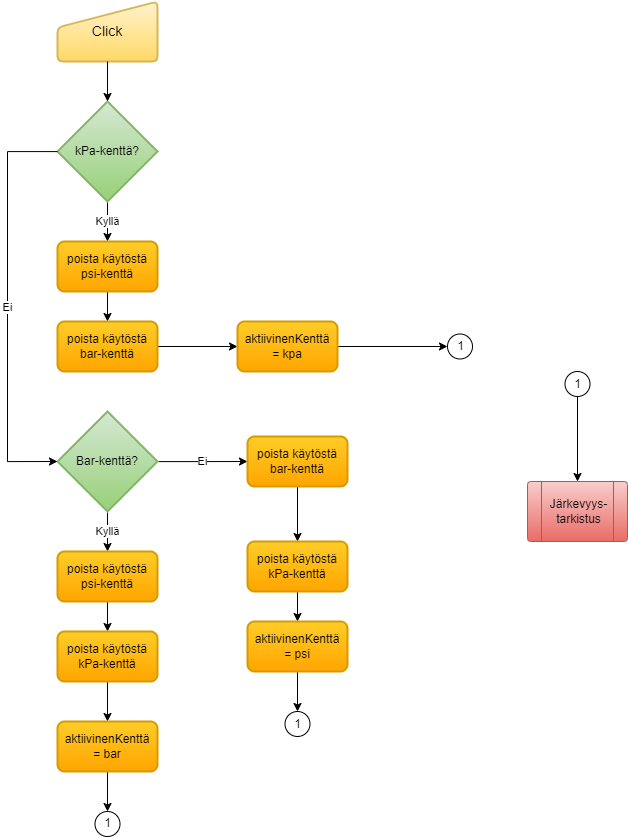

The diagram above was exported from draw.io. Its source (the exported page's mxGraphModel, read from the mxfile embedded in the PNG):
<mxGraphModel dx="1444" dy="1025" grid="1" gridSize="10" guides="1" tooltips="1" connect="1" arrows="1" fold="1" page="1" pageScale="1" pageWidth="1654" pageHeight="1169" math="0" shadow="0">
  <root>
    <mxCell id="0" />
    <mxCell id="1" parent="0" />
    <mxCell id="2" value="Click" style="html=1;strokeWidth=2;shape=manualInput;whiteSpace=wrap;rounded=1;size=26;arcSize=11;fontSize=14;fillColor=#fff2cc;gradientColor=#ffd966;strokeColor=#d6b656;" vertex="1" parent="1">
      <mxGeometry x="230" y="40" width="100" height="60" as="geometry" />
    </mxCell>
    <mxCell id="3" value="Kyllä" style="edgeStyle=orthogonalEdgeStyle;rounded=0;orthogonalLoop=1;jettySize=auto;html=1;exitX=0.5;exitY=1;exitDx=0;exitDy=0;exitPerimeter=0;entryX=0.5;entryY=0;entryDx=0;entryDy=0;" edge="1" source="4" target="6" parent="1">
      <mxGeometry relative="1" as="geometry" />
    </mxCell>
    <mxCell id="4" value="kPa-kenttä?" style="strokeWidth=2;html=1;shape=mxgraph.flowchart.decision;whiteSpace=wrap;fillColor=#d5e8d4;gradientColor=#97d077;strokeColor=#82b366;" vertex="1" parent="1">
      <mxGeometry x="230" y="140" width="100" height="100" as="geometry" />
    </mxCell>
    <mxCell id="5" style="edgeStyle=orthogonalEdgeStyle;rounded=0;orthogonalLoop=1;jettySize=auto;html=1;" edge="1" source="6" target="8" parent="1">
      <mxGeometry relative="1" as="geometry" />
    </mxCell>
    <mxCell id="6" value="poista käytöstä psi-kenttä" style="rounded=1;whiteSpace=wrap;html=1;absoluteArcSize=1;arcSize=14;strokeWidth=2;fillColor=#ffcd28;gradientColor=#ffa500;strokeColor=#d79b00;" vertex="1" parent="1">
      <mxGeometry x="230" y="280" width="100" height="50" as="geometry" />
    </mxCell>
    <mxCell id="7" value="" style="edgeStyle=orthogonalEdgeStyle;rounded=0;orthogonalLoop=1;jettySize=auto;html=1;fontFamily=Helvetica;fontSize=12;fontColor=default;" edge="1" source="8" target="29" parent="1">
      <mxGeometry relative="1" as="geometry" />
    </mxCell>
    <mxCell id="8" value="poista käytöstä bar-kenttä" style="rounded=1;whiteSpace=wrap;html=1;absoluteArcSize=1;arcSize=14;strokeWidth=2;fillColor=#ffcd28;gradientColor=#ffa500;strokeColor=#d79b00;" vertex="1" parent="1">
      <mxGeometry x="230" y="360" width="100" height="50" as="geometry" />
    </mxCell>
    <mxCell id="9" style="edgeStyle=orthogonalEdgeStyle;rounded=0;orthogonalLoop=1;jettySize=auto;html=1;entryX=0.5;entryY=0;entryDx=0;entryDy=0;entryPerimeter=0;" edge="1" source="2" target="4" parent="1">
      <mxGeometry relative="1" as="geometry" />
    </mxCell>
    <mxCell id="10" value="Kyllä" style="edgeStyle=orthogonalEdgeStyle;rounded=0;orthogonalLoop=1;jettySize=auto;html=1;" edge="1" source="12" target="15" parent="1">
      <mxGeometry relative="1" as="geometry" />
    </mxCell>
    <mxCell id="11" value="Ei" style="edgeStyle=orthogonalEdgeStyle;rounded=0;orthogonalLoop=1;jettySize=auto;html=1;" edge="1" source="12" parent="1">
      <mxGeometry relative="1" as="geometry">
        <mxPoint x="420" y="500" as="targetPoint" />
      </mxGeometry>
    </mxCell>
    <mxCell id="12" value="Bar-kenttä?" style="strokeWidth=2;html=1;shape=mxgraph.flowchart.decision;whiteSpace=wrap;fillColor=#d5e8d4;gradientColor=#97d077;strokeColor=#82b366;" vertex="1" parent="1">
      <mxGeometry x="230" y="450" width="100" height="100" as="geometry" />
    </mxCell>
    <mxCell id="13" value="Ei" style="edgeStyle=orthogonalEdgeStyle;rounded=0;orthogonalLoop=1;jettySize=auto;html=1;entryX=0;entryY=0.5;entryDx=0;entryDy=0;entryPerimeter=0;" edge="1" source="4" target="12" parent="1">
      <mxGeometry relative="1" as="geometry">
        <Array as="points">
          <mxPoint x="180" y="190" />
          <mxPoint x="180" y="500" />
        </Array>
      </mxGeometry>
    </mxCell>
    <mxCell id="14" value="" style="edgeStyle=orthogonalEdgeStyle;rounded=0;orthogonalLoop=1;jettySize=auto;html=1;" edge="1" source="15" target="17" parent="1">
      <mxGeometry relative="1" as="geometry" />
    </mxCell>
    <mxCell id="15" value="poista käytöstä psi-kenttä" style="rounded=1;whiteSpace=wrap;html=1;absoluteArcSize=1;arcSize=14;strokeWidth=2;fillColor=#ffcd28;gradientColor=#ffa500;strokeColor=#d79b00;" vertex="1" parent="1">
      <mxGeometry x="230" y="590" width="100" height="50" as="geometry" />
    </mxCell>
    <mxCell id="16" value="" style="edgeStyle=orthogonalEdgeStyle;rounded=0;orthogonalLoop=1;jettySize=auto;html=1;fontFamily=Helvetica;fontSize=12;fontColor=default;" edge="1" source="17" target="31" parent="1">
      <mxGeometry relative="1" as="geometry" />
    </mxCell>
    <mxCell id="17" value="poista käytöstä kPa-kenttä" style="rounded=1;whiteSpace=wrap;html=1;absoluteArcSize=1;arcSize=14;strokeWidth=2;fillColor=#ffcd28;gradientColor=#ffa500;strokeColor=#d79b00;" vertex="1" parent="1">
      <mxGeometry x="230" y="670" width="100" height="50" as="geometry" />
    </mxCell>
    <mxCell id="18" style="edgeStyle=orthogonalEdgeStyle;rounded=0;orthogonalLoop=1;jettySize=auto;html=1;entryX=0.5;entryY=0;entryDx=0;entryDy=0;" edge="1" source="19" target="21" parent="1">
      <mxGeometry relative="1" as="geometry" />
    </mxCell>
    <mxCell id="19" value="poista käytöstä bar-kenttä" style="rounded=1;whiteSpace=wrap;html=1;absoluteArcSize=1;arcSize=14;strokeWidth=2;fillColor=#ffcd28;gradientColor=#ffa500;strokeColor=#d79b00;" vertex="1" parent="1">
      <mxGeometry x="420" y="475" width="100" height="50" as="geometry" />
    </mxCell>
    <mxCell id="20" value="" style="edgeStyle=orthogonalEdgeStyle;rounded=0;orthogonalLoop=1;jettySize=auto;html=1;fontFamily=Helvetica;fontSize=12;fontColor=default;" edge="1" source="21" target="33" parent="1">
      <mxGeometry relative="1" as="geometry" />
    </mxCell>
    <mxCell id="21" value="poista käytöstä kPa-kenttä" style="rounded=1;whiteSpace=wrap;html=1;absoluteArcSize=1;arcSize=14;strokeWidth=2;fillColor=#ffcd28;gradientColor=#ffa500;strokeColor=#d79b00;" vertex="1" parent="1">
      <mxGeometry x="420" y="580" width="100" height="50" as="geometry" />
    </mxCell>
    <mxCell id="22" value="1" style="verticalLabelPosition=middle;verticalAlign=middle;html=1;shape=mxgraph.flowchart.on-page_reference;labelPosition=center;align=center;" vertex="1" parent="1">
      <mxGeometry x="620" y="372.5" width="25" height="25" as="geometry" />
    </mxCell>
    <mxCell id="23" value="1" style="verticalLabelPosition=middle;verticalAlign=middle;html=1;shape=mxgraph.flowchart.on-page_reference;labelPosition=center;align=center;" vertex="1" parent="1">
      <mxGeometry x="267.5" y="850" width="25" height="25" as="geometry" />
    </mxCell>
    <mxCell id="24" value="1" style="verticalLabelPosition=middle;verticalAlign=middle;html=1;shape=mxgraph.flowchart.on-page_reference;labelPosition=center;align=center;" vertex="1" parent="1">
      <mxGeometry x="457.5" y="750" width="25" height="25" as="geometry" />
    </mxCell>
    <UserObject label="Järkevyys-tarkistus" link="data:page/id,xpsiQFxIqrQWSGGqa2Yp" id="25">
      <mxCell style="verticalLabelPosition=middle;verticalAlign=middle;html=1;shape=process;whiteSpace=wrap;rounded=1;size=0.14;arcSize=6;labelPosition=center;align=center;fillColor=#f8cecc;gradientColor=#ea6b66;strokeColor=#b85450;" vertex="1" parent="1">
        <mxGeometry x="700" y="520" width="100" height="60" as="geometry" />
      </mxCell>
    </UserObject>
    <mxCell id="26" value="" style="edgeStyle=orthogonalEdgeStyle;rounded=0;orthogonalLoop=1;jettySize=auto;html=1;" edge="1" source="27" target="25" parent="1">
      <mxGeometry relative="1" as="geometry" />
    </mxCell>
    <mxCell id="27" value="1" style="verticalLabelPosition=middle;verticalAlign=middle;html=1;shape=mxgraph.flowchart.on-page_reference;labelPosition=center;align=center;" vertex="1" parent="1">
      <mxGeometry x="737.5" y="410" width="25" height="25" as="geometry" />
    </mxCell>
    <mxCell id="28" value="" style="edgeStyle=orthogonalEdgeStyle;rounded=0;orthogonalLoop=1;jettySize=auto;html=1;fontFamily=Helvetica;fontSize=12;fontColor=default;" edge="1" source="29" target="22" parent="1">
      <mxGeometry relative="1" as="geometry" />
    </mxCell>
    <mxCell id="29" value="aktiivinenKenttä&lt;div&gt;= kpa&lt;/div&gt;" style="rounded=1;whiteSpace=wrap;html=1;absoluteArcSize=1;arcSize=14;strokeWidth=2;fillColor=#ffcd28;gradientColor=#ffa500;strokeColor=#d79b00;" vertex="1" parent="1">
      <mxGeometry x="410" y="360" width="100" height="50" as="geometry" />
    </mxCell>
    <mxCell id="30" value="" style="edgeStyle=orthogonalEdgeStyle;rounded=0;orthogonalLoop=1;jettySize=auto;html=1;fontFamily=Helvetica;fontSize=12;fontColor=default;" edge="1" source="31" target="23" parent="1">
      <mxGeometry relative="1" as="geometry" />
    </mxCell>
    <mxCell id="31" value="aktiivinenKenttä&lt;div&gt;= bar&lt;/div&gt;" style="rounded=1;whiteSpace=wrap;html=1;absoluteArcSize=1;arcSize=14;strokeWidth=2;fillColor=#ffcd28;gradientColor=#ffa500;strokeColor=#d79b00;" vertex="1" parent="1">
      <mxGeometry x="230" y="760" width="100" height="50" as="geometry" />
    </mxCell>
    <mxCell id="32" value="" style="edgeStyle=orthogonalEdgeStyle;rounded=0;orthogonalLoop=1;jettySize=auto;html=1;fontFamily=Helvetica;fontSize=12;fontColor=default;" edge="1" source="33" target="24" parent="1">
      <mxGeometry relative="1" as="geometry" />
    </mxCell>
    <mxCell id="33" value="aktiivinenKenttä&lt;div&gt;= psi&lt;/div&gt;" style="rounded=1;whiteSpace=wrap;html=1;absoluteArcSize=1;arcSize=14;strokeWidth=2;fillColor=#ffcd28;gradientColor=#ffa500;strokeColor=#d79b00;" vertex="1" parent="1">
      <mxGeometry x="420" y="660" width="100" height="50" as="geometry" />
    </mxCell>
  </root>
</mxGraphModel>